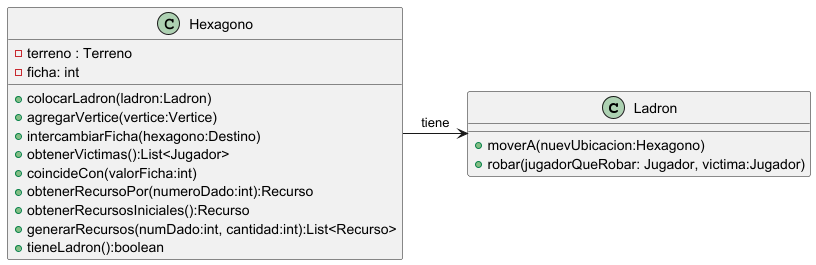

The diagram above was rendered by PlantUML. Its source (embedded in the PNG):
@startuml
class Ladron{
    +moverA(nuevUbicacion:Hexagono)
    +robar(jugadorQueRobar: Jugador, victima:Jugador)
}


class Hexagono {
    -terreno : Terreno
    -ficha: int
    +colocarLadron(ladron:Ladron)
    +agregarVertice(vertice:Vertice)
    +intercambiarFicha(hexagono:Destino)
    +obtenerVictimas():List<Jugador>
    +coincideCon(valorFicha:int)
    +obtenerRecursoPor(numeroDado:int):Recurso
    +obtenerRecursosIniciales():Recurso
    +generarRecursos(numDado:int, cantidad:int):List<Recurso>
    +tieneLadron():boolean

}


Hexagono -> Ladron: tiene

@enduml